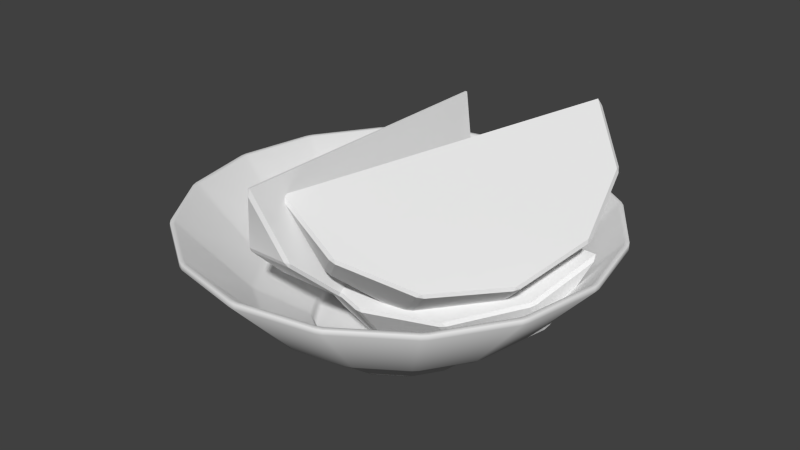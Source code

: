 # Source: wedges.blend  (saved by Blender 2.76.0; exported with 4.5.12 LTS)
import bpy
from mathutils import Matrix  # noqa: F401  (used for matrix-valued properties, if any)

bpy.ops.wm.read_factory_settings(use_empty=True)
scene = bpy.context.scene
scene.name = 'Scene'

# ---- collections
col_collection_1 = bpy.data.collections.new('Collection 1'); scene.collection.children.link(col_collection_1)

# ---- world
world_world = bpy.data.worlds.new('World'); scene.world = world_world
world_world.color = (0.05088, 0.05088, 0.05088)
world_world.use_sun_shadow = False
world_world.sun_shadow_jitter_overblur = 0.0
world_world.cycles.sampling_method = 'MANUAL'
world_world.cycles.sample_map_resolution = 256

# ---- meshes
me_cylinder = bpy.data.meshes.new('Cylinder')
me_cylinder.from_pydata([(0.0, 0.07862, 0.000301), (0.0, 0.07862, 0.01281), (0.03009, 0.07264, 0.000301), (0.03009, 0.07264, 0.01281), (0.0556, 0.0556, 0.000301), (0.0556, 0.0556, 0.01281), (0.07264, 0.03009, 0.000301), (0.07264, 0.03009, 0.01281), (0.07862, -3.437e-09, 0.000301), (0.07862, -3.437e-09, 0.01281), (0.07264, -0.03009, 0.000301), (0.07264, -0.03009, 0.01281), (0.0556, -0.0556, 0.000301), (0.0556, -0.0556, 0.01281), (0.03009, -0.07264, 0.000301), (0.03009, -0.07264, 0.01281), (1.187e-08, -0.07862, 0.000301), (1.187e-08, -0.07862, 0.01281), (-0.03009, -0.07264, 0.000301), (-0.03009, -0.07264, 0.01281), (-0.0556, -0.0556, 0.000301), (-0.0556, -0.0556, 0.01281), (-0.07264, -0.03009, 0.000301), (-0.07264, -0.03009, 0.01281), (-0.07862, 9.376e-10, 0.000301), (-0.07862, 9.376e-10, 0.01281), (-0.07264, 0.03009, 0.000301), (-0.07264, 0.03009, 0.01281), (-0.0556, 0.0556, 0.000301), (-0.0556, 0.0556, 0.01281), (-0.03009, 0.07264, 0.000301), (-0.03009, 0.07264, 0.01281), (0.0, 0.128, 0.04086), (0.049, 0.1183, 0.04086), (0.09054, 0.09054, 0.04086), (0.1183, 0.049, 0.04086), (0.128, -5.597e-09, 0.04086), (0.1183, -0.049, 0.04086), (0.09054, -0.09054, 0.04086), (0.049, -0.1183, 0.04086), (1.933e-08, -0.128, 0.04086), (-0.049, -0.1183, 0.04086), (-0.09054, -0.09054, 0.04086), (-0.1183, -0.049, 0.04086), (-0.128, 1.527e-09, 0.04086), (-0.1183, 0.049, 0.04086), (-0.09054, 0.09054, 0.04086), (-0.049, 0.1183, 0.04086), (0.0, 0.1894, 0.1094), (0.07248, 0.175, 0.1094), (0.1339, 0.1339, 0.1094), (0.175, 0.07248, 0.1094), (0.1894, -8.279e-09, 0.1094), (0.175, -0.07248, 0.1094), (0.1339, -0.1339, 0.1094), (0.07248, -0.175, 0.1094), (2.86e-08, -0.1894, 0.1094), (-0.07248, -0.175, 0.1094), (-0.1339, -0.1339, 0.1094), (-0.175, -0.07248, 0.1094), (-0.1894, 2.259e-09, 0.1094), (-0.175, 0.07248, 0.1094), (-0.1339, 0.1339, 0.1094), (-0.07248, 0.175, 0.1094), (-0.03393, 0.1364, 0.1705), (-0.03393, -0.1364, 0.1705), (-0.01286, -0.1181, 0.1056), (0.00257, -0.06819, 0.05813), (0.008216, -2.29e-08, 0.04075), (0.00257, 0.06819, 0.05813), (-0.01286, 0.1181, 0.1056), (-0.055, -0.1181, 0.1056), (-0.07043, -0.06819, 0.05813), (-0.07607, -2.29e-08, 0.04075), (-0.07043, 0.06819, 0.05813), (-0.055, 0.1181, 0.1056), (0.1072, 0.126, 0.2001), (-0.03124, -0.1046, 0.1544), (0.03119, -0.1142, 0.1229), (0.09545, -0.09037, 0.106), (0.1443, -0.03945, 0.1081), (0.1647, 0.02492, 0.1288), (0.1511, 0.08547, 0.1624), (0.006331, -0.09389, 0.09564), (0.05238, -0.05517, 0.0587), (0.09457, 0.001205, 0.05353), (0.1216, 0.06012, 0.08151), (0.1262, 0.1058, 0.1351), (-0.1129, 0.04479, 0.112), (0.1597, 0.05116, 0.1036), (0.1406, 0.01182, 0.04814), (0.09015, -0.01783, 0.008682), (0.02179, -0.02985, -0.004226), (-0.04614, -0.02101, 0.01287), (-0.09542, 0.006307, 0.0554), (0.1423, -0.01365, 0.08168), (0.09297, -0.06195, 0.06677), (0.02504, -0.08079, 0.06285), (-0.04332, -0.06513, 0.07096), (-0.0938, -0.01917, 0.08894)], [], [(0, 1, 3, 2), (2, 3, 5, 4), (4, 5, 7, 6), (6, 7, 9, 8), (8, 9, 11, 10), (10, 11, 13, 12), (12, 13, 15, 14), (14, 15, 17, 16), (16, 17, 19, 18), (18, 19, 21, 20), (20, 21, 23, 22), (22, 23, 25, 24), (24, 25, 27, 26), (26, 27, 29, 28), (11, 9, 36, 37), (30, 31, 1, 0), (28, 29, 31, 30), (0, 2, 4, 6, 8, 10, 12, 14, 16, 18, 20, 22, 24, 26, 28, 30), (21, 19, 41, 42), (31, 29, 46, 47), (7, 5, 34, 35), (17, 15, 39, 40), (3, 1, 32, 33), (27, 25, 44, 45), (13, 11, 37, 38), (23, 21, 42, 43), (1, 31, 47, 32), (9, 7, 35, 36), (19, 17, 40, 41), (29, 27, 45, 46), (5, 3, 33, 34), (15, 13, 38, 39), (25, 23, 43, 44), (36, 35, 51, 52), (44, 43, 59, 60), (37, 36, 52, 53), (45, 44, 60, 61), (38, 37, 53, 54), (46, 45, 61, 62), (39, 38, 54, 55), (47, 46, 62, 63), (40, 39, 55, 56), (33, 32, 48, 49), (32, 47, 63, 48), (41, 40, 56, 57), (34, 33, 49, 50), (42, 41, 57, 58), (35, 34, 50, 51), (43, 42, 58, 59), (68, 67, 72, 73), (69, 68, 73, 74), (67, 66, 71, 72), (70, 69, 74, 75), (66, 65, 71), (64, 70, 75), (66, 67, 68, 69, 70, 64, 65), (71, 65, 64, 75, 74, 73, 72), (80, 79, 84, 85), (81, 80, 85, 86), (79, 78, 83, 84), (82, 81, 86, 87), (78, 77, 83), (76, 82, 87), (78, 79, 80, 81, 82, 76, 77), (83, 77, 76, 87, 86, 85, 84), (92, 91, 96, 97), (93, 92, 97, 98), (91, 90, 95, 96), (94, 93, 98, 99), (90, 89, 95), (88, 94, 99), (90, 91, 92, 93, 94, 88, 89), (95, 89, 88, 99, 98, 97, 96)])
me_cylinder.polygons.foreach_set('use_smooth', [1, 1, 1, 1, 1, 1, 1, 1, 1, 1, 1, 1, 1, 1, 1, 1, 1, 1, 1, 1, 1, 1, 1, 1, 1, 1, 1, 1, 1, 1, 1, 1, 1, 1, 1, 1, 1, 1, 1, 1, 1, 1, 1, 1, 1, 1, 1, 1, 1, 0, 0, 0, 0, 0, 0, 0, 0, 0, 0, 0, 0, 0, 0, 0, 0, 0, 0, 0, 0, 0, 0, 0, 0])
me_cylinder.use_remesh_preserve_volume = False
me_cylinder.use_remesh_preserve_attributes = False
me_cylinder.use_mirror_vertex_groups = False
me_cylinder.update()

# ---- objects
ob_rocks = bpy.data.objects.new('rocks', me_cylinder)

# ---- transforms, parenting, visibility, modifiers, constraints
ob_rocks.location = (0.0, 0.0, 0.0)
ob_rocks.lineart.crease_threshold = 0.0
_m = ob_rocks.modifiers.new('Solidify', 'SOLIDIFY')
_m.thickness = 0.006
_m.offset = 0.0
_m.nonmanifold_thickness_mode = 'FIXED'
_m.nonmanifold_merge_threshold = 0.0003
_m = ob_rocks.modifiers.new('Bevel', 'BEVEL')
_m.width = 0.005
_m.width_pct = 0.005
_m.limit_method = 'NONE'
_m.spread = 0.0

# ---- collection membership
col_collection_1.objects.link(ob_rocks)

# ---- scene / render settings (as saved in the file)
scene.frame_start = 1; scene.frame_end = 250; scene.frame_set(1)
scene.render.engine = 'BLENDER_EEVEE_NEXT'
scene.render.resolution_percentage = 50
scene.render.dither_intensity = 0.0
scene.cycles.use_denoising = False
scene.cycles.samples = 10
scene.cycles.sampling_pattern = 'TABULATED_SOBOL'
scene.cycles.light_sampling_threshold = 0.0
scene.cycles.use_adaptive_sampling = False
scene.cycles.use_light_tree = False
scene.cycles.blur_glossy = 0.0
scene.cycles.pixel_filter_type = 'GAUSSIAN'
scene.cycles.sample_clamp_indirect = 0.0
scene.view_settings.view_transform = 'Standard'
bpy.context.view_layer.update()

# ---- added for rendering (the .blend has no active camera and no usable light): camera, sun
cam_auto = bpy.data.cameras.new('AutoCamera')
cam_auto.lens = 50.0
cam_auto.sensor_width = 36.0
cam_auto.clip_end = 1000.0
ob_auto_camera = bpy.data.objects.new('AutoCamera', cam_auto)
scene.collection.objects.link(ob_auto_camera)
ob_auto_camera.location = (0.529743, -0.635692, 0.521415)
ob_auto_camera.rotation_euler = (1.09748, -7.21219e-08, 0.694738)
scene.camera = ob_auto_camera
light_auto_sun = bpy.data.lights.new('AutoSun', 'SUN')
light_auto_sun.energy = 3.0
light_auto_sun.angle = 0.0523599
ob_auto_sun = bpy.data.objects.new('AutoSun', light_auto_sun)
scene.collection.objects.link(ob_auto_sun)
ob_auto_sun.rotation_euler = (0.872665, 0.174533, 0.523599)
bpy.context.view_layer.update()
